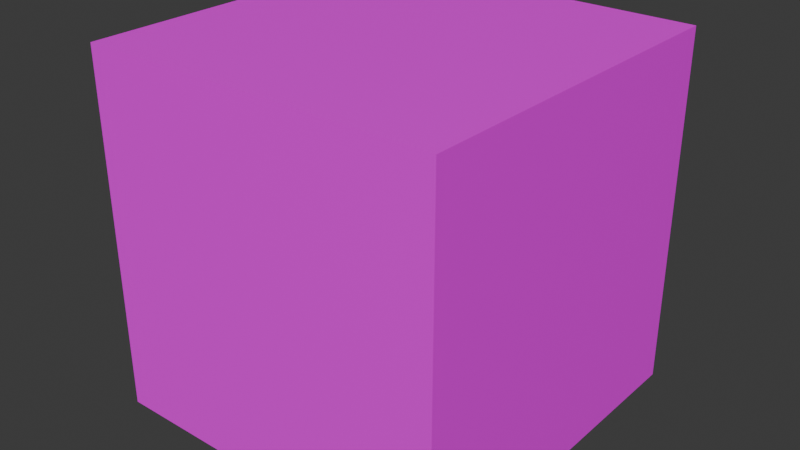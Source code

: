 # Source: Desa.blend  (saved by Blender 4.0.36; exported with 4.5.12 LTS)
import bpy
from mathutils import Matrix  # noqa: F401  (used for matrix-valued properties, if any)

bpy.ops.wm.read_factory_settings(use_empty=True)
scene = bpy.context.scene
scene.name = 'Scene'

# ---- collections
col_collection = bpy.data.collections.new('Collection'); scene.collection.children.link(col_collection)

# ---- images (referenced by path relative to the original .blend; pixels are not part of the script)
import os
ASSET_DIR = os.environ.get("B2B_ASSET_DIR", "")  # directory of the original .blend (textures are referenced by path, not embedded)
HERE = os.path.dirname(os.path.abspath(__file__))  # packed textures are extracted next to this script under _unpacked/

def load_image(name, relpath, width, height, colorspace="sRGB"):
    """Load a texture the original file referenced (path relative to the .blend, or extracted next to this script)."""
    p = next((c for c in (os.path.join(HERE, relpath), os.path.join(ASSET_DIR, relpath)) if relpath and os.path.exists(c)), "")
    if p:
        img = bpy.data.images.load(p, check_existing=True)
        img.name = name
    else:  # same state as the original file: an image datablock whose file is absent (Cycles renders it pink)
        img = bpy.data.images.new(name, width, height)
        img.source = "FILE"
        img.filepath = "//" + (relpath or name)
    img.colorspace_settings.name = colorspace
    return img
img_16_64_png = load_image('16_64.png', '16_64.png', 1024, 1024, 'sRGB')

# ---- materials (node trees are filled in below, after node groups)
mat_matcubo = bpy.data.materials.new('MatCubo')
mat_matcubo.alpha_threshold = 0.0
mat_matcubo.use_transparent_shadow = False
mat_matcubo.roughness = 0.5
mat_matcubo.line_color = (0.0, 0.0, 0.0, 1.0)

# ---- material node trees
mat_matcubo.use_nodes = True; mat_matcubo.node_tree.nodes.clear()
_N = mat_matcubo.node_tree.nodes; _L = mat_matcubo.node_tree.links
n0 = _N.new('ShaderNodeOutputMaterial'); n0.name = 'Material Output'; n0.location = (300, 300)
n1 = _N.new('ShaderNodeBsdfPrincipled'); n1.name = 'Principled BSDF'; n1.location = (10, 300)
n1.inputs[3].default_value = 1.45
n2 = _N.new('ShaderNodeTexImage'); n2.name = 'Image Texture'; n2.location = (-280, 275)
n2.image = img_16_64_png
_L.new(n1.outputs[0], n0.inputs[0])
_L.new(n2.outputs[0], n1.inputs[0])
n0.is_active_output = True

# ---- world
world_world = bpy.data.worlds.new('World'); scene.world = world_world
world_world.use_nodes = True; world_world.node_tree.nodes.clear()
_N = world_world.node_tree.nodes; _L = world_world.node_tree.links
n0 = _N.new('ShaderNodeOutputWorld'); n0.name = 'World Output'; n0.location = (300, 300)
n1 = _N.new('ShaderNodeBackground'); n1.name = 'Background'; n1.location = (10, 300)
n1.inputs[0].default_value = (0.05088, 0.05088, 0.05088, 1.0)
_L.new(n1.outputs[0], n0.inputs[0])
n0.is_active_output = True
world_world.color = (0.05088, 0.05088, 0.05088)
world_world.use_sun_shadow = False
world_world.sun_shadow_jitter_overblur = 0.0

# ---- meshes
me_cube = bpy.data.meshes.new('Cube')
me_cube.from_pydata([(53.34, 53.34, 107.1), (53.34, 53.34, 0.4071), (53.34, -53.34, 107.1), (53.34, -53.34, 0.4071), (-53.34, 53.34, 107.1), (-53.34, 53.34, 0.4071), (-53.34, -53.34, 107.1), (-53.34, -53.34, 0.4071)], [], [(0, 4, 6, 2), (3, 2, 6, 7), (7, 6, 4, 5), (5, 1, 3, 7), (1, 0, 2, 3), (5, 4, 0, 1)])
_uv = me_cube.uv_layers.new(name='UVMap')
_uv.uv.foreach_set('vector', [0.6749, 0.6578, 0.6848, 0.6578, 0.6848, 0.6677, 0.6749, 0.6677, 0.6749, 0.6578, 0.6848, 0.6578, 0.6848, 0.6677, 0.6749, 0.6677, 0.6749, 0.6578, 0.6848, 0.6578, 0.6848, 0.6677, 0.6749, 0.6677, 0.6749, 0.6578, 0.6848, 0.6578, 0.6848, 0.6677, 0.6749, 0.6677, 0.6749, 0.6578, 0.6848, 0.6578, 0.6848, 0.6677, 0.6749, 0.6677, 0.6749, 0.6578, 0.6848, 0.6578, 0.6848, 0.6677, 0.6749, 0.6677])
me_cube.materials.append(mat_matcubo)
me_cube.use_mirror_vertex_groups = False
me_cube.update()

# ---- objects
ob_cube = bpy.data.objects.new('Cube', me_cube)

# ---- transforms, parenting, visibility, modifiers, constraints
ob_cube.location = (0.0, 0.0, 0.0)
ob_cube.scale = (0.01, 0.01, 0.01)
ob_cube.lock_rotations_4d = False
ob_cube.empty_display_type = 'ARROWS'
ob_cube.lineart.crease_threshold = 0.0

# ---- collection membership
col_collection.objects.link(ob_cube)

# ---- scene / render settings (as saved in the file)
scene.frame_start = 1; scene.frame_end = 250; scene.frame_set(1)
scene.render.engine = 'BLENDER_EEVEE_NEXT'
scene.cycles.sampling_pattern = 'TABULATED_SOBOL'
bpy.context.view_layer.update()

# ---- added for rendering (the .blend has no active camera and no usable light): camera, sun
cam_auto = bpy.data.cameras.new('AutoCamera')
cam_auto.lens = 50.0
cam_auto.sensor_width = 36.0
cam_auto.clip_end = 1000.0
ob_auto_camera = bpy.data.objects.new('AutoCamera', cam_auto)
scene.collection.objects.link(ob_auto_camera)
ob_auto_camera.location = (1.70952, -2.05143, 1.90507)
ob_auto_camera.rotation_euler = (1.09748, -7.21219e-08, 0.694738)
scene.camera = ob_auto_camera
light_auto_sun = bpy.data.lights.new('AutoSun', 'SUN')
light_auto_sun.energy = 3.0
light_auto_sun.angle = 0.0523599
ob_auto_sun = bpy.data.objects.new('AutoSun', light_auto_sun)
scene.collection.objects.link(ob_auto_sun)
ob_auto_sun.rotation_euler = (0.872665, 0.174533, 0.523599)
bpy.context.view_layer.update()
